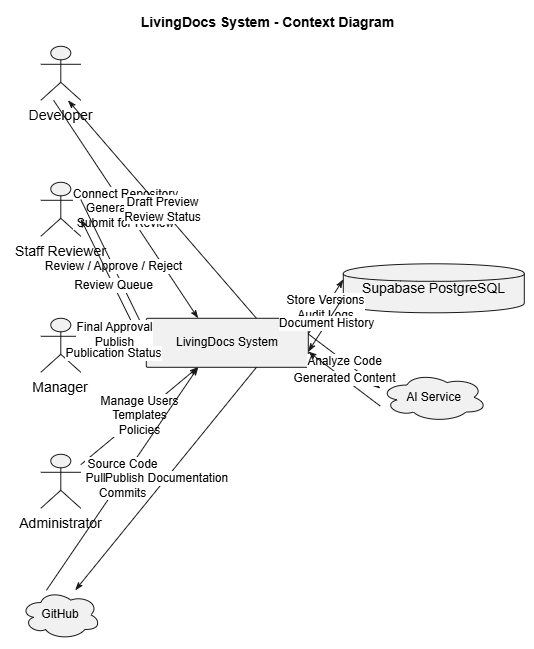

The diagram above was exported from draw.io. Its source (the exported page's mxGraphModel, read from the mxfile embedded in the PNG):
<mxGraphModel dx="1717" dy="1043" grid="1" gridSize="10" guides="1" tooltips="1" connect="1" arrows="1" fold="1" page="1" pageScale="1" pageWidth="827" pageHeight="1169" math="0" shadow="0">
  <root>
    <mxCell id="0" />
    <mxCell id="1" parent="0" />
    <UserObject label="" plantUmlData="{&#10;  &quot;data&quot;: &quot;\n@startuml\ntitle LivingDocs System - Context Diagram\nleft to right direction\nskinparam shadowing false\n\nactor Developer\nactor \&quot;Staff Reviewer\&quot; as Staff\nactor Manager\nactor Administrator\n\nrectangle \&quot;LivingDocs System\&quot; as LDS\n\ndatabase \&quot;Supabase PostgreSQL\&quot; as DB\ncloud GitHub\ncloud \&quot;AI Service\&quot; as AI\n\nDeveloper --&gt; LDS : Connect Repository\\nGenerate Draft\\nSubmit for Review\nLDS --&gt; Developer : Draft Preview\\nReview Status\n\nStaff --&gt; LDS : Review / Approve / Reject\nLDS --&gt; Staff : Review Queue\n\nManager --&gt; LDS : Final Approval\\nPublish\nLDS --&gt; Manager : Publication Status\n\nAdministrator --&gt; LDS : Manage Users\\nTemplates\\nPolicies\n\nGitHub --&gt; LDS : Source Code\\nPull Requests\\nCommits\nLDS --&gt; GitHub : Publish Documentation\n\nLDS --&gt; AI : Analyze Code\nAI --&gt; LDS : Generated Content\n\nLDS --&gt; DB : Store Versions\\nAudit Logs\nDB --&gt; LDS : Document History\n@enduml&quot;,&#10;  &quot;config&quot;: null&#10;}" id="0bALPQ1idAHHxTkbwFCz-1">
      <mxCell connectable="0" parent="1" style="group;transparentBounds=1;editIcon=1;lockedGroup=0;groupPadding=10;" vertex="1">
        <mxGeometry as="geometry" />
      </mxCell>
    </UserObject>
    <UserObject label="" plantUmlId="n_0" plantUmlBaseStyle="shape=umlActor;html=1;fillColor=#F1F1F1;strokeColor=#181818;" plantUmlBaseValue="" id="0bALPQ1idAHHxTkbwFCz-96">
      <mxCell parent="0bALPQ1idAHHxTkbwFCz-1" style="shape=umlActor;html=1;fillColor=#F1F1F1;strokeColor=#181818;" vertex="1">
        <mxGeometry height="54" width="40" x="190.5" y="96" as="geometry" />
      </mxCell>
    </UserObject>
    <UserObject label="Developer" plantUmlId="cap_1" plantUmlBaseStyle="text;html=1;strokeColor=none;fillColor=none;align=center;verticalAlign=top;fontSize=14;whiteSpace=wrap;" plantUmlBaseValue="Developer" id="0bALPQ1idAHHxTkbwFCz-97">
      <mxCell parent="0bALPQ1idAHHxTkbwFCz-1" style="text;html=1;strokeColor=none;fillColor=none;align=center;verticalAlign=top;fontSize=14;whiteSpace=wrap;" vertex="1">
        <mxGeometry height="22" width="73" x="174" y="150" as="geometry" />
      </mxCell>
    </UserObject>
    <UserObject label="" plantUmlId="n_2" plantUmlBaseStyle="shape=umlActor;html=1;fillColor=#F1F1F1;strokeColor=#181818;" plantUmlBaseValue="" id="0bALPQ1idAHHxTkbwFCz-98">
      <mxCell parent="0bALPQ1idAHHxTkbwFCz-1" style="shape=umlActor;html=1;fillColor=#F1F1F1;strokeColor=#181818;" vertex="1">
        <mxGeometry height="54" width="40" x="190.5" y="232" as="geometry" />
      </mxCell>
    </UserObject>
    <UserObject label="Staff Reviewer" plantUmlId="cap_3" plantUmlBaseStyle="text;html=1;strokeColor=none;fillColor=none;align=center;verticalAlign=top;fontSize=14;whiteSpace=wrap;" plantUmlBaseValue="Staff Reviewer" id="0bALPQ1idAHHxTkbwFCz-99">
      <mxCell parent="0bALPQ1idAHHxTkbwFCz-1" style="text;html=1;strokeColor=none;fillColor=none;align=center;verticalAlign=top;fontSize=14;whiteSpace=wrap;" vertex="1">
        <mxGeometry height="22" width="101" x="160" y="286" as="geometry" />
      </mxCell>
    </UserObject>
    <UserObject label="" plantUmlId="n_4" plantUmlBaseStyle="shape=umlActor;html=1;fillColor=#F1F1F1;strokeColor=#181818;" plantUmlBaseValue="" id="0bALPQ1idAHHxTkbwFCz-100">
      <mxCell parent="0bALPQ1idAHHxTkbwFCz-1" style="shape=umlActor;html=1;fillColor=#F1F1F1;strokeColor=#181818;" vertex="1">
        <mxGeometry height="54" width="40" x="190.5" y="368" as="geometry" />
      </mxCell>
    </UserObject>
    <UserObject label="Manager" plantUmlId="cap_5" plantUmlBaseStyle="text;html=1;strokeColor=none;fillColor=none;align=center;verticalAlign=top;fontSize=14;whiteSpace=wrap;" plantUmlBaseValue="Manager" id="0bALPQ1idAHHxTkbwFCz-101">
      <mxCell parent="0bALPQ1idAHHxTkbwFCz-1" style="text;html=1;strokeColor=none;fillColor=none;align=center;verticalAlign=top;fontSize=14;whiteSpace=wrap;" vertex="1">
        <mxGeometry height="22" width="64" x="178.5" y="422" as="geometry" />
      </mxCell>
    </UserObject>
    <UserObject label="" plantUmlId="n_6" plantUmlBaseStyle="shape=umlActor;html=1;fillColor=#F1F1F1;strokeColor=#181818;" plantUmlBaseValue="" id="0bALPQ1idAHHxTkbwFCz-102">
      <mxCell parent="0bALPQ1idAHHxTkbwFCz-1" style="shape=umlActor;html=1;fillColor=#F1F1F1;strokeColor=#181818;" vertex="1">
        <mxGeometry height="54" width="40" x="190.5" y="504" as="geometry" />
      </mxCell>
    </UserObject>
    <UserObject label="Administrator" plantUmlId="cap_7" plantUmlBaseStyle="text;html=1;strokeColor=none;fillColor=none;align=center;verticalAlign=top;fontSize=14;whiteSpace=wrap;" plantUmlBaseValue="Administrator" id="0bALPQ1idAHHxTkbwFCz-103">
      <mxCell parent="0bALPQ1idAHHxTkbwFCz-1" style="text;html=1;strokeColor=none;fillColor=none;align=center;verticalAlign=top;fontSize=14;whiteSpace=wrap;" vertex="1">
        <mxGeometry height="22" width="97" x="162" y="558" as="geometry" />
      </mxCell>
    </UserObject>
    <UserObject label="LivingDocs System" plantUmlId="n_8" plantUmlBaseStyle="rounded=1;absoluteArcSize=1;arcSize=3;strokeWidth=1;fillColor=#F1F1F1;strokeColor=#181818;whiteSpace=wrap;" plantUmlBaseValue="LivingDocs System" id="0bALPQ1idAHHxTkbwFCz-104">
      <mxCell parent="0bALPQ1idAHHxTkbwFCz-1" style="rounded=1;absoluteArcSize=1;arcSize=3;strokeWidth=1;fillColor=#F1F1F1;strokeColor=#181818;whiteSpace=wrap;" vertex="1">
        <mxGeometry height="49" width="162" x="296" y="368" as="geometry" />
      </mxCell>
    </UserObject>
    <UserObject label="Supabase PostgreSQL" plantUmlId="n_9" plantUmlBaseStyle="shape=cylinder;fillColor=#F1F1F1;strokeColor=#181818;fontSize=14;whiteSpace=wrap;" plantUmlBaseValue="Supabase PostgreSQL" id="0bALPQ1idAHHxTkbwFCz-105">
      <mxCell parent="0bALPQ1idAHHxTkbwFCz-1" style="shape=cylinder;fillColor=#F1F1F1;strokeColor=#181818;fontSize=14;whiteSpace=wrap;" vertex="1">
        <mxGeometry height="49" width="181" x="493" y="313.5" as="geometry" />
      </mxCell>
    </UserObject>
    <UserObject label="GitHub" plantUmlId="n_10" plantUmlBaseStyle="shape=cloud;fillColor=#F1F1F1;strokeColor=#181818;whiteSpace=wrap;" plantUmlBaseValue="GitHub" id="0bALPQ1idAHHxTkbwFCz-106">
      <mxCell parent="0bALPQ1idAHHxTkbwFCz-1" style="shape=cloud;fillColor=#F1F1F1;strokeColor=#181818;whiteSpace=wrap;" vertex="1">
        <mxGeometry height="49" width="80" x="170.5" y="640" as="geometry" />
      </mxCell>
    </UserObject>
    <UserObject label="AI Service" plantUmlId="n_11" plantUmlBaseStyle="shape=cloud;fillColor=#F1F1F1;strokeColor=#181818;whiteSpace=wrap;" plantUmlBaseValue="AI Service" id="0bALPQ1idAHHxTkbwFCz-107">
      <mxCell parent="0bALPQ1idAHHxTkbwFCz-1" style="shape=cloud;fillColor=#F1F1F1;strokeColor=#181818;whiteSpace=wrap;" vertex="1">
        <mxGeometry height="49" width="107" x="530" y="422.5" as="geometry" />
      </mxCell>
    </UserObject>
    <UserObject label="Connect Repository&#10;Generate Draft&#10;Submit for Review" plantUmlId="e_12" plantUmlBaseStyle="strokeColor=#181818;fontColor=#000000;fontSize=12;html=1;endArrow=classicThin;endFill=1;exitX=0.32;exitY=1;exitDx=0;exitDy=0;entryX=0.32;entryY=0;entryDx=0;entryDy=0;" plantUmlBaseValue="Connect Repository&#10;Generate Draft&#10;Submit for Review" id="0bALPQ1idAHHxTkbwFCz-108">
      <mxCell edge="1" parent="0bALPQ1idAHHxTkbwFCz-1" source="0bALPQ1idAHHxTkbwFCz-96" style="strokeColor=#181818;fontColor=#000000;fontSize=12;html=1;endArrow=classicThin;endFill=1;exitX=0.32;exitY=1;exitDx=0;exitDy=0;entryX=0.32;entryY=0;entryDx=0;entryDy=0;" target="0bALPQ1idAHHxTkbwFCz-104">
        <mxGeometry relative="1" as="geometry" />
      </mxCell>
    </UserObject>
    <UserObject label="Draft Preview&#10;Review Status" plantUmlId="e_13" plantUmlBaseStyle="strokeColor=#181818;fontColor=#000000;fontSize=12;html=1;endArrow=classicThin;endFill=1;exitX=0.68;exitY=0;exitDx=0;exitDy=0;entryX=0.68;entryY=1;entryDx=0;entryDy=0;" plantUmlBaseValue="Draft Preview&#10;Review Status" id="0bALPQ1idAHHxTkbwFCz-109">
      <mxCell edge="1" parent="0bALPQ1idAHHxTkbwFCz-1" source="0bALPQ1idAHHxTkbwFCz-104" style="strokeColor=#181818;fontColor=#000000;fontSize=12;html=1;endArrow=classicThin;endFill=1;exitX=0.68;exitY=0;exitDx=0;exitDy=0;entryX=0.68;entryY=1;entryDx=0;entryDy=0;" target="0bALPQ1idAHHxTkbwFCz-96">
        <mxGeometry relative="1" as="geometry" />
      </mxCell>
    </UserObject>
    <UserObject label="Review / Approve / Reject" plantUmlId="e_14" plantUmlBaseStyle="strokeColor=#181818;fontColor=#000000;fontSize=12;html=1;endArrow=classicThin;endFill=1;exitX=1;exitY=0.32;exitDx=0;exitDy=0;entryX=0;entryY=0.32;entryDx=0;entryDy=0;" plantUmlBaseValue="Review / Approve / Reject" id="0bALPQ1idAHHxTkbwFCz-110">
      <mxCell edge="1" parent="0bALPQ1idAHHxTkbwFCz-1" source="0bALPQ1idAHHxTkbwFCz-98" style="strokeColor=#181818;fontColor=#000000;fontSize=12;html=1;endArrow=classicThin;endFill=1;exitX=1;exitY=0.32;exitDx=0;exitDy=0;entryX=0;entryY=0.32;entryDx=0;entryDy=0;" target="0bALPQ1idAHHxTkbwFCz-104">
        <mxGeometry relative="1" as="geometry" />
      </mxCell>
    </UserObject>
    <UserObject label="Review Queue" plantUmlId="e_15" plantUmlBaseStyle="strokeColor=#181818;fontColor=#000000;fontSize=12;html=1;endArrow=classicThin;endFill=1;exitX=0;exitY=0.68;exitDx=0;exitDy=0;entryX=1;entryY=0.68;entryDx=0;entryDy=0;" plantUmlBaseValue="Review Queue" id="0bALPQ1idAHHxTkbwFCz-111">
      <mxCell edge="1" parent="0bALPQ1idAHHxTkbwFCz-1" source="0bALPQ1idAHHxTkbwFCz-104" style="strokeColor=#181818;fontColor=#000000;fontSize=12;html=1;endArrow=classicThin;endFill=1;exitX=0;exitY=0.68;exitDx=0;exitDy=0;entryX=1;entryY=0.68;entryDx=0;entryDy=0;" target="0bALPQ1idAHHxTkbwFCz-98">
        <mxGeometry relative="1" as="geometry" />
      </mxCell>
    </UserObject>
    <UserObject label="Final Approval&#10;Publish" plantUmlId="e_16" plantUmlBaseStyle="strokeColor=#181818;fontColor=#000000;fontSize=12;html=1;endArrow=classicThin;endFill=1;exitX=1;exitY=0.32;exitDx=0;exitDy=0;entryX=0;entryY=0.32;entryDx=0;entryDy=0;" plantUmlBaseValue="Final Approval&#10;Publish" id="0bALPQ1idAHHxTkbwFCz-112">
      <mxCell edge="1" parent="0bALPQ1idAHHxTkbwFCz-1" source="0bALPQ1idAHHxTkbwFCz-100" style="strokeColor=#181818;fontColor=#000000;fontSize=12;html=1;endArrow=classicThin;endFill=1;exitX=1;exitY=0.32;exitDx=0;exitDy=0;entryX=0;entryY=0.32;entryDx=0;entryDy=0;" target="0bALPQ1idAHHxTkbwFCz-104">
        <mxGeometry relative="1" as="geometry" />
      </mxCell>
    </UserObject>
    <UserObject label="Publication Status" plantUmlId="e_17" plantUmlBaseStyle="strokeColor=#181818;fontColor=#000000;fontSize=12;html=1;endArrow=classicThin;endFill=1;exitX=0;exitY=0.68;exitDx=0;exitDy=0;entryX=1;entryY=0.68;entryDx=0;entryDy=0;" plantUmlBaseValue="Publication Status" id="0bALPQ1idAHHxTkbwFCz-113">
      <mxCell edge="1" parent="0bALPQ1idAHHxTkbwFCz-1" source="0bALPQ1idAHHxTkbwFCz-104" style="strokeColor=#181818;fontColor=#000000;fontSize=12;html=1;endArrow=classicThin;endFill=1;exitX=0;exitY=0.68;exitDx=0;exitDy=0;entryX=1;entryY=0.68;entryDx=0;entryDy=0;" target="0bALPQ1idAHHxTkbwFCz-100">
        <mxGeometry relative="1" as="geometry" />
      </mxCell>
    </UserObject>
    <UserObject label="Manage Users&#10;Templates&#10;Policies" plantUmlId="e_18" plantUmlBaseStyle="strokeColor=#181818;fontColor=#000000;fontSize=12;html=1;endArrow=classicThin;endFill=1;" plantUmlBaseValue="Manage Users&#10;Templates&#10;Policies" id="0bALPQ1idAHHxTkbwFCz-114">
      <mxCell edge="1" parent="0bALPQ1idAHHxTkbwFCz-1" source="0bALPQ1idAHHxTkbwFCz-102" style="strokeColor=#181818;fontColor=#000000;fontSize=12;html=1;endArrow=classicThin;endFill=1;" target="0bALPQ1idAHHxTkbwFCz-104">
        <mxGeometry relative="1" as="geometry" />
      </mxCell>
    </UserObject>
    <UserObject label="Source Code&#10;Pull Requests&#10;Commits" plantUmlId="e_19" plantUmlBaseStyle="strokeColor=#181818;fontColor=#000000;fontSize=12;html=1;endArrow=classicThin;endFill=1;exitX=0.32;exitY=0;exitDx=0;exitDy=0;entryX=0.32;entryY=1;entryDx=0;entryDy=0;" plantUmlBaseValue="Source Code&#10;Pull Requests&#10;Commits" id="0bALPQ1idAHHxTkbwFCz-115">
      <mxCell edge="1" parent="0bALPQ1idAHHxTkbwFCz-1" source="0bALPQ1idAHHxTkbwFCz-106" style="strokeColor=#181818;fontColor=#000000;fontSize=12;html=1;endArrow=classicThin;endFill=1;exitX=0.32;exitY=0;exitDx=0;exitDy=0;entryX=0.32;entryY=1;entryDx=0;entryDy=0;" target="0bALPQ1idAHHxTkbwFCz-104">
        <mxGeometry relative="1" as="geometry" />
      </mxCell>
    </UserObject>
    <UserObject label="Publish Documentation" plantUmlId="e_20" plantUmlBaseStyle="strokeColor=#181818;fontColor=#000000;fontSize=12;html=1;endArrow=classicThin;endFill=1;exitX=0.68;exitY=1;exitDx=0;exitDy=0;entryX=0.68;entryY=0;entryDx=0;entryDy=0;" plantUmlBaseValue="Publish Documentation" id="0bALPQ1idAHHxTkbwFCz-116">
      <mxCell edge="1" parent="0bALPQ1idAHHxTkbwFCz-1" source="0bALPQ1idAHHxTkbwFCz-104" style="strokeColor=#181818;fontColor=#000000;fontSize=12;html=1;endArrow=classicThin;endFill=1;exitX=0.68;exitY=1;exitDx=0;exitDy=0;entryX=0.68;entryY=0;entryDx=0;entryDy=0;" target="0bALPQ1idAHHxTkbwFCz-106">
        <mxGeometry relative="1" as="geometry" />
      </mxCell>
    </UserObject>
    <UserObject label="Analyze Code" plantUmlId="e_21" plantUmlBaseStyle="strokeColor=#181818;fontColor=#000000;fontSize=12;html=1;endArrow=classicThin;endFill=1;exitX=1;exitY=0.32;exitDx=0;exitDy=0;entryX=0;entryY=0.32;entryDx=0;entryDy=0;" plantUmlBaseValue="Analyze Code" id="0bALPQ1idAHHxTkbwFCz-117">
      <mxCell edge="1" parent="0bALPQ1idAHHxTkbwFCz-1" source="0bALPQ1idAHHxTkbwFCz-104" style="strokeColor=#181818;fontColor=#000000;fontSize=12;html=1;endArrow=classicThin;endFill=1;exitX=1;exitY=0.32;exitDx=0;exitDy=0;entryX=0;entryY=0.32;entryDx=0;entryDy=0;" target="0bALPQ1idAHHxTkbwFCz-107">
        <mxGeometry relative="1" as="geometry" />
      </mxCell>
    </UserObject>
    <UserObject label="Generated Content" plantUmlId="e_22" plantUmlBaseStyle="strokeColor=#181818;fontColor=#000000;fontSize=12;html=1;endArrow=classicThin;endFill=1;exitX=0;exitY=0.68;exitDx=0;exitDy=0;entryX=1;entryY=0.68;entryDx=0;entryDy=0;" plantUmlBaseValue="Generated Content" id="0bALPQ1idAHHxTkbwFCz-118">
      <mxCell edge="1" parent="0bALPQ1idAHHxTkbwFCz-1" source="0bALPQ1idAHHxTkbwFCz-107" style="strokeColor=#181818;fontColor=#000000;fontSize=12;html=1;endArrow=classicThin;endFill=1;exitX=0;exitY=0.68;exitDx=0;exitDy=0;entryX=1;entryY=0.68;entryDx=0;entryDy=0;" target="0bALPQ1idAHHxTkbwFCz-104">
        <mxGeometry relative="1" as="geometry" />
      </mxCell>
    </UserObject>
    <UserObject label="Store Versions&#10;Audit Logs" plantUmlId="e_23" plantUmlBaseStyle="strokeColor=#181818;fontColor=#000000;fontSize=12;html=1;endArrow=classicThin;endFill=1;exitX=1;exitY=0.32;exitDx=0;exitDy=0;entryX=0;entryY=0.32;entryDx=0;entryDy=0;" plantUmlBaseValue="Store Versions&#10;Audit Logs" id="0bALPQ1idAHHxTkbwFCz-119">
      <mxCell edge="1" parent="0bALPQ1idAHHxTkbwFCz-1" source="0bALPQ1idAHHxTkbwFCz-104" style="strokeColor=#181818;fontColor=#000000;fontSize=12;html=1;endArrow=classicThin;endFill=1;exitX=1;exitY=0.32;exitDx=0;exitDy=0;entryX=0;entryY=0.32;entryDx=0;entryDy=0;" target="0bALPQ1idAHHxTkbwFCz-105">
        <mxGeometry relative="1" as="geometry" />
      </mxCell>
    </UserObject>
    <UserObject label="Document History" plantUmlId="e_24" plantUmlBaseStyle="strokeColor=#181818;fontColor=#000000;fontSize=12;html=1;endArrow=classicThin;endFill=1;exitX=0;exitY=0.68;exitDx=0;exitDy=0;entryX=1;entryY=0.68;entryDx=0;entryDy=0;" plantUmlBaseValue="Document History" id="0bALPQ1idAHHxTkbwFCz-120">
      <mxCell edge="1" parent="0bALPQ1idAHHxTkbwFCz-1" source="0bALPQ1idAHHxTkbwFCz-105" style="strokeColor=#181818;fontColor=#000000;fontSize=12;html=1;endArrow=classicThin;endFill=1;exitX=0;exitY=0.68;exitDx=0;exitDy=0;entryX=1;entryY=0.68;entryDx=0;entryDy=0;" target="0bALPQ1idAHHxTkbwFCz-104">
        <mxGeometry relative="1" as="geometry" />
      </mxCell>
    </UserObject>
    <UserObject label="LivingDocs System - Context Diagram" plantUmlId="title_25" plantUmlBaseStyle="text;html=1;fillColor=none;strokeColor=none;fontSize=14;fontStyle=1;fontColor=#000000;align=center;verticalAlign=middle;" plantUmlBaseValue="LivingDocs System - Context Diagram" id="0bALPQ1idAHHxTkbwFCz-121">
      <mxCell parent="0bALPQ1idAHHxTkbwFCz-1" style="text;html=1;fillColor=none;strokeColor=none;fontSize=14;fontStyle=1;fontColor=#000000;align=center;verticalAlign=middle;" vertex="1">
        <mxGeometry height="24" width="277" x="279" y="60" as="geometry" />
      </mxCell>
    </UserObject>
  </root>
</mxGraphModel>